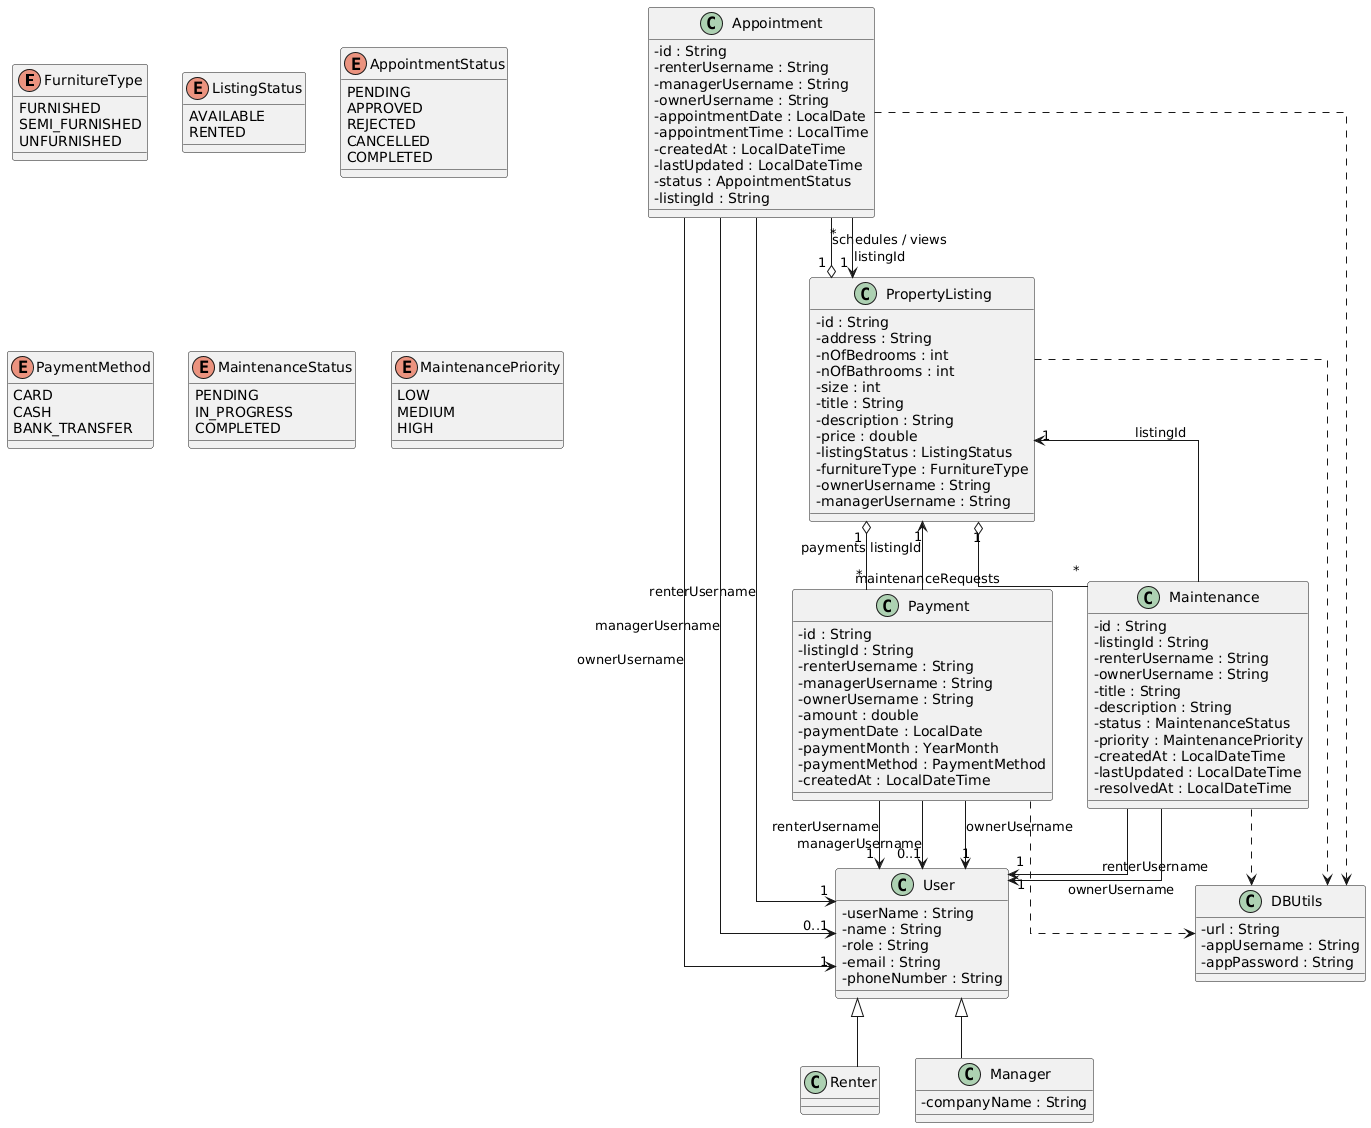

The diagram above was rendered by PlantUML. Its source (embedded in the PNG):
@startuml
skinparam classAttributeIconSize 0
skinparam linetype ortho


enum FurnitureType {
  FURNISHED
  SEMI_FURNISHED
  UNFURNISHED
}

enum ListingStatus {
  AVAILABLE
  RENTED
}

enum AppointmentStatus {
  PENDING
  APPROVED
  REJECTED
  CANCELLED
  COMPLETED
}

enum PaymentMethod {
  CARD
  CASH
  BANK_TRANSFER
}

enum MaintenanceStatus {
  PENDING
  IN_PROGRESS
  COMPLETED
}

enum MaintenancePriority {
  LOW
  MEDIUM
  HIGH
}

class User {
  - userName : String
  - name : String
  - role : String
  - email : String
  - phoneNumber : String
}

class Renter {
}

class Manager {
  - companyName : String
}

class PropertyListing {
  - id : String
  - address : String
  - nOfBedrooms : int
  - nOfBathrooms : int
  - size : int
  - title : String
  - description : String
  - price : double
  - listingStatus : ListingStatus
  - furnitureType : FurnitureType
  - ownerUsername : String
  - managerUsername : String

}

class Appointment {
  - id : String
  - renterUsername : String
  - managerUsername : String
  - ownerUsername : String
  - appointmentDate : LocalDate
  - appointmentTime : LocalTime
  - createdAt : LocalDateTime
  - lastUpdated : LocalDateTime
  - status : AppointmentStatus
  - listingId : String
}

class Payment {
  - id : String
  - listingId : String
  - renterUsername : String
  - managerUsername : String
  - ownerUsername : String
  - amount : double
  - paymentDate : LocalDate
  - paymentMonth : YearMonth
  - paymentMethod : PaymentMethod
  - createdAt : LocalDateTime
 
}

class Maintenance {
  - id : String
  - listingId : String
  - renterUsername : String
  - ownerUsername : String
  - title : String
  - description : String
  - status : MaintenanceStatus
  - priority : MaintenancePriority
  - createdAt : LocalDateTime
  - lastUpdated : LocalDateTime
  - resolvedAt : LocalDateTime
  
}

class DBUtils {
  - url : String 
  - appUsername : String 
  - appPassword : String
}



User <|-- Renter
User <|-- Manager

PropertyListing "1" o-- "*" Appointment : "schedules / views"
PropertyListing "1" o-- "*" Payment : "payments"
PropertyListing "1" o-- "*" Maintenance : "maintenanceRequests"

Appointment --> "1" User : renterUsername
Appointment --> "0..1" User : managerUsername
Appointment --> "1" User : ownerUsername
Appointment --> "1" PropertyListing : listingId

Payment --> "1" User : renterUsername
Payment --> "0..1" User : managerUsername
Payment --> "1" User : ownerUsername
Payment --> "1" PropertyListing : listingId

Maintenance --> "1" User : renterUsername
Maintenance --> "1" User : ownerUsername
Maintenance --> "1" PropertyListing : listingId

Appointment ..> DBUtils
PropertyListing ..> DBUtils
Payment ..> DBUtils
Maintenance ..> DBUtils
@enduml